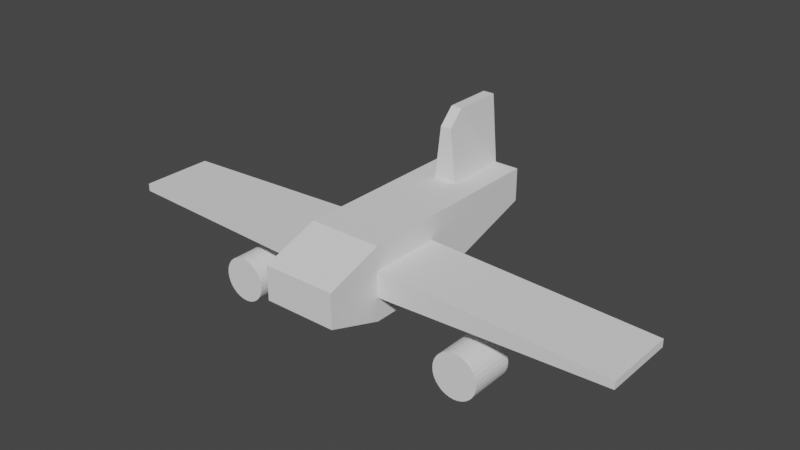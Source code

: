 # Source: PlaceholderShip.blend  (saved by Blender 2.82.7; exported with 4.5.12 LTS)
import bpy
from mathutils import Matrix  # noqa: F401  (used for matrix-valued properties, if any)

bpy.ops.wm.read_factory_settings(use_empty=True)
scene = bpy.context.scene
scene.name = 'Scene'

# ---- collections
col_collection = bpy.data.collections.new('Collection'); scene.collection.children.link(col_collection)
col_placeholdership = bpy.data.collections.new('PlaceholderShip'); scene.collection.children.link(col_placeholdership)

# ---- world
world_world = bpy.data.worlds.new('World'); scene.world = world_world
world_world.use_nodes = True; world_world.node_tree.nodes.clear()
_N = world_world.node_tree.nodes; _L = world_world.node_tree.links
n0 = _N.new('ShaderNodeOutputWorld'); n0.name = 'World Output'; n0.location = (300, 300)
n1 = _N.new('ShaderNodeBackground'); n1.name = 'Background'; n1.location = (10, 300)
n1.inputs[0].default_value = (0.05088, 0.05088, 0.05088, 1.0)
_L.new(n1.outputs[0], n0.inputs[0])
n0.is_active_output = True
world_world.color = (0.05088, 0.05088, 0.05088)
world_world.use_sun_shadow = False
world_world.sun_shadow_jitter_overblur = 0.0

# ---- meshes
me_cube = bpy.data.meshes.new('Cube')
me_cube.from_pydata([(-1.0, -1.0, -1.0), (-1.0, -1.0, 1.0), (-1.0, 1.0, -1.0), (-1.0, 1.0, 1.0), (1.0, -1.0, -1.0), (1.0, -1.0, 1.0), (1.0, 1.0, -1.0), (1.0, 1.0, 1.0), (-7.22, -1.0, -0.1058), (-7.22, -1.0, 0.1058), (7.22, -1.0, 0.1058), (7.22, -1.0, -0.1058), (-1.0, -1.0, 0.3515), (-1.0, -1.0, -0.3515), (-1.0, 1.0, -0.3515), (-1.0, 1.0, 0.3515), (1.0, 1.0, -0.3515), (1.0, 1.0, 0.3515), (1.0, -1.0, -0.3515), (1.0, -1.0, 0.3515), (7.22, 1.0, -0.1058), (7.22, 1.0, 0.1058), (-7.22, 1.0, -0.1058), (-7.22, 1.0, 0.1058), (1.0, 4.574, 0.0817), (-1.0, 4.574, 0.0817), (-1.0, 4.574, 1.0), (1.0, 4.574, 1.0), (1.0, 4.574, 0.4705), (1.0, 4.574, 0.7403), (-1.0, 4.574, 0.4705), (-1.0, 4.574, 0.7403), (0.3161, 2.787, -0.4591), (-0.3161, 2.787, -0.4591), (-1.0, 2.787, -0.4591), (1.0, 2.787, 0.5459), (-1.0, 2.787, 0.05951), (-1.0, 2.787, 0.5459), (-1.0, 2.787, 1.0), (1.0, 2.787, 1.0), (1.0, 2.787, -0.4591), (1.0, 2.787, 0.05951), (0.3161, 1.0, -1.0), (-0.3161, 1.0, -1.0), (-0.3161, 1.0, 1.0), (0.3161, 1.0, 1.0), (0.3161, -1.0, -1.0), (-0.3161, -1.0, -1.0), (0.3161, -1.0, 1.0), (-0.3161, -1.0, 1.0), (-0.3161, 4.574, 0.0817), (0.3161, 4.574, 0.0817), (-0.3161, 4.574, 1.0), (0.3161, 4.574, 1.0), (-0.3161, 4.574, 0.7403), (0.3161, 4.574, 0.7403), (0.3161, 4.574, 0.4705), (-0.3161, 4.574, 0.4705), (0.3161, 2.787, 1.0), (-0.3161, 2.787, 1.0), (-0.1544, 4.574, 2.869), (0.1544, 4.574, 2.869), (0.1544, 3.211, 2.869), (0.1544, 2.787, 2.445), (-0.1544, 2.787, 2.445), (-0.1544, 3.211, 2.869), (1.0, -2.568, -0.1658), (1.0, -2.568, 0.1658), (-1.0, -2.568, 0.1658), (-1.0, -2.568, -0.1658), (1.0, -2.568, 0.4717), (-1.0, -2.568, 0.4717), (-1.0, -2.568, -0.4717), (1.0, -2.568, -0.4717), (0.3161, -2.568, 0.4717), (-0.3161, -2.568, 0.4717), (-0.3161, -2.568, 0.1658), (0.3161, -2.568, 0.1658), (-0.3161, -2.568, -0.1658), (0.3161, -2.568, -0.1658), (0.3161, -2.568, -0.4717), (-0.3161, -2.568, -0.4717)], [], [(49, 1, 71, 75), (6, 16, 18, 4), (21, 10, 11, 20), (0, 13, 14, 2), (40, 32, 51, 24), (38, 59, 52, 26), (36, 37, 31, 30), (17, 7, 5, 19), (44, 3, 1, 49), (12, 1, 3, 15), (47, 46, 80, 81), (12, 15, 23, 9), (41, 40, 24, 28), (17, 19, 10, 21), (12, 13, 69, 68), (9, 23, 22, 8), (18, 16, 20, 11), (16, 17, 21, 20), (13, 12, 9, 8), (14, 13, 8, 22), (19, 18, 11, 10), (15, 14, 22, 23), (55, 53, 27, 29), (31, 26, 52, 54), (31, 54, 57, 30), (37, 38, 26, 31), (39, 35, 29, 27), (42, 6, 4, 46), (34, 36, 30, 25), (35, 41, 28, 29), (7, 45, 48, 5), (45, 58, 59, 44), (55, 29, 28, 56), (51, 56, 28, 24), (19, 5, 70, 67), (25, 30, 57, 50), (0, 47, 81, 72), (58, 39, 27, 53), (33, 34, 25, 50), (13, 0, 72, 69), (33, 50, 51, 32), (55, 56, 57, 54), (53, 55, 54, 52), (56, 51, 50, 57), (46, 4, 73, 80), (4, 18, 66, 73), (52, 59, 64, 65, 60), (44, 49, 48, 45), (42, 46, 47, 43), (18, 19, 67, 66), (2, 43, 47, 0), (43, 33, 32, 42), (43, 2, 34, 33), (45, 7, 39, 58), (17, 16, 41, 35), (2, 14, 36, 34), (7, 17, 35, 39), (15, 3, 38, 37), (16, 6, 40, 41), (14, 15, 37, 36), (3, 44, 59, 38), (6, 42, 32, 40), (58, 53, 61, 62, 63), (53, 52, 60, 61), (62, 61, 60, 65), (62, 65, 64, 63), (59, 58, 63, 64), (76, 75, 71, 68), (67, 77, 79, 66), (67, 70, 74, 77), (76, 68, 69, 78), (73, 66, 79, 80), (81, 78, 69, 72), (75, 76, 77, 74), (76, 78, 79, 77), (78, 81, 80, 79), (1, 12, 68, 71), (48, 49, 75, 74), (5, 48, 74, 70)])
_uv = me_cube.uv_layers.new(name='UVMap')
_uv.uv.foreach_set('vector', [0.7895, 0.75, 0.875, 0.75, 0.875, 0.75, 0.7895, 0.75, 0.375, 0.5, 0.4561, 0.5, 0.4561, 0.75, 0.375, 0.75, 0.5439, 0.5, 0.5439, 0.75, 0.4561, 0.75, 0.4561, 0.5, 0.375, 0.0, 0.4561, 0.0, 0.4561, 0.25, 0.375, 0.25, 0.375, 0.5, 0.2895, 0.5, 0.2895, 0.5, 0.375, 0.5, 0.875, 0.5, 0.7895, 0.5, 0.7895, 0.5, 0.875, 0.5, 0.5074, 0.25, 0.5682, 0.25, 0.5925, 0.25, 0.5588, 0.25, 0.5439, 0.5, 0.625, 0.5, 0.625, 0.75, 0.5439, 0.75, 0.7895, 0.5, 0.875, 0.5, 0.875, 0.75, 0.7895, 0.75, 0.5439, 0.0, 0.625, 0.0, 0.625, 0.25, 0.5439, 0.25, 0.2105, 0.75, 0.2895, 0.75, 0.2895, 0.75, 0.2105, 0.75, 0.5439, 0.0, 0.5439, 0.25, 0.5439, 0.25, 0.5439, 0.0, 0.5074, 0.5, 0.375, 0.5, 0.375, 0.5, 0.5588, 0.5, 0.5439, 0.5, 0.5439, 0.75, 0.5439, 0.75, 0.5439, 0.5, 0.5439, 1.0, 0.4561, 1.0, 0.4561, 1.0, 0.5439, 1.0, 0.5439, 0.0, 0.5439, 0.25, 0.4561, 0.25, 0.4561, 0.0, 0.4561, 0.75, 0.4561, 0.5, 0.4561, 0.5, 0.4561, 0.75, 0.4561, 0.5, 0.5439, 0.5, 0.5439, 0.5, 0.4561, 0.5, 0.4561, 1.0, 0.5439, 1.0, 0.5439, 1.0, 0.4561, 1.0, 0.4561, 0.25, 0.4561, 0.0, 0.4561, 0.0, 0.4561, 0.25, 0.5439, 0.75, 0.4561, 0.75, 0.4561, 0.75, 0.5439, 0.75, 0.5439, 0.25, 0.4561, 0.25, 0.4561, 0.25, 0.5439, 0.25, 0.5925, 0.4145, 0.625, 0.4145, 0.625, 0.5, 0.5925, 0.5, 0.5925, 0.25, 0.625, 0.25, 0.625, 0.3355, 0.5925, 0.3355, 0.5925, 0.25, 0.5925, 0.3355, 0.5588, 0.3355, 0.5588, 0.25, 0.5682, 0.25, 0.625, 0.25, 0.625, 0.25, 0.5925, 0.25, 0.625, 0.5, 0.5682, 0.5, 0.5925, 0.5, 0.625, 0.5, 0.2895, 0.5, 0.375, 0.5, 0.375, 0.75, 0.2895, 0.75, 0.375, 0.25, 0.5074, 0.25, 0.5588, 0.25, 0.375, 0.25, 0.5682, 0.5, 0.5074, 0.5, 0.5588, 0.5, 0.5925, 0.5, 0.625, 0.5, 0.7105, 0.5, 0.7105, 0.75, 0.625, 0.75, 0.7105, 0.5, 0.7105, 0.5, 0.7895, 0.5, 0.7895, 0.5, 0.5925, 0.4145, 0.5925, 0.5, 0.5588, 0.5, 0.5588, 0.4145, 0.375, 0.4145, 0.5588, 0.4145, 0.5588, 0.5, 0.375, 0.5, 0.5439, 0.75, 0.625, 0.75, 0.625, 0.75, 0.5439, 0.75, 0.375, 0.25, 0.5588, 0.25, 0.5588, 0.3355, 0.375, 0.3355, 0.125, 0.75, 0.2105, 0.75, 0.2105, 0.75, 0.125, 0.75, 0.7105, 0.5, 0.625, 0.5, 0.625, 0.5, 0.7105, 0.5, 0.2105, 0.5, 0.125, 0.5, 0.125, 0.5, 0.2105, 0.5, 0.4561, 0.0, 0.375, 0.0, 0.375, 0.0, 0.4561, 0.0, 0.2105, 0.5, 0.2105, 0.5, 0.2895, 0.5, 0.2895, 0.5, 0.5925, 0.4145, 0.5588, 0.4145, 0.5588, 0.3355, 0.5925, 0.3355, 0.625, 0.4145, 0.5925, 0.4145, 0.5925, 0.3355, 0.625, 0.3355, 0.5588, 0.4145, 0.375, 0.4145, 0.375, 0.3355, 0.5588, 0.3355, 0.2895, 0.75, 0.375, 0.75, 0.375, 0.75, 0.2895, 0.75, 0.375, 0.75, 0.4561, 0.75, 0.4561, 0.75, 0.375, 0.75, 0.7895, 0.5, 0.7895, 0.5, 0.7895, 0.5, 0.7895, 0.5, 0.7895, 0.5, 0.7895, 0.5, 0.7895, 0.75, 0.7105, 0.75, 0.7105, 0.5, 0.2895, 0.5, 0.2895, 0.75, 0.2105, 0.75, 0.2105, 0.5, 0.4561, 0.75, 0.5439, 0.75, 0.5439, 0.75, 0.4561, 0.75, 0.125, 0.5, 0.2105, 0.5, 0.2105, 0.75, 0.125, 0.75, 0.2105, 0.5, 0.2105, 0.5, 0.2895, 0.5, 0.2895, 0.5, 0.2105, 0.5, 0.125, 0.5, 0.125, 0.5, 0.2105, 0.5, 0.7105, 0.5, 0.625, 0.5, 0.625, 0.5, 0.7105, 0.5, 0.5439, 0.5, 0.4561, 0.5, 0.5074, 0.5, 0.5682, 0.5, 0.375, 0.25, 0.4561, 0.25, 0.5074, 0.25, 0.375, 0.25, 0.625, 0.5, 0.5439, 0.5, 0.5682, 0.5, 0.625, 0.5, 0.5439, 0.25, 0.625, 0.25, 0.625, 0.25, 0.5682, 0.25, 0.4561, 0.5, 0.375, 0.5, 0.375, 0.5, 0.5074, 0.5, 0.4561, 0.25, 0.5439, 0.25, 0.5682, 0.25, 0.5074, 0.25, 0.875, 0.5, 0.7895, 0.5, 0.7895, 0.5, 0.875, 0.5, 0.375, 0.5, 0.2895, 0.5, 0.2895, 0.5, 0.375, 0.5, 0.7105, 0.5, 0.7105, 0.5, 0.7105, 0.5, 0.7105, 0.5, 0.7105, 0.5, 0.625, 0.4145, 0.625, 0.3355, 0.625, 0.3355, 0.625, 0.4145, 0.7105, 0.5, 0.7105, 0.5, 0.7895, 0.5, 0.7895, 0.5, 0.7105, 0.5, 0.7895, 0.5, 0.7895, 0.5, 0.7105, 0.5, 0.7895, 0.5, 0.7105, 0.5, 0.7105, 0.5, 0.7895, 0.5, 0.5439, 0.9145, 0.625, 0.9145, 0.625, 1.0, 0.5439, 1.0, 0.5439, 0.75, 0.5439, 0.8355, 0.4561, 0.8355, 0.4561, 0.75, 0.5439, 0.75, 0.625, 0.75, 0.625, 0.8355, 0.5439, 0.8355, 0.5439, 0.9145, 0.5439, 1.0, 0.4561, 1.0, 0.4561, 0.9145, 0.375, 0.75, 0.4561, 0.75, 0.4561, 0.8355, 0.375, 0.8355, 0.375, 0.9145, 0.4561, 0.9145, 0.4561, 1.0, 0.375, 1.0, 0.625, 0.9145, 0.5439, 0.9145, 0.5439, 0.8355, 0.625, 0.8355, 0.5439, 0.9145, 0.4561, 0.9145, 0.4561, 0.8355, 0.5439, 0.8355, 0.4561, 0.9145, 0.375, 0.9145, 0.375, 0.8355, 0.4561, 0.8355, 0.625, 0.0, 0.5439, 0.0, 0.5439, 0.0, 0.625, 0.0, 0.7105, 0.75, 0.7895, 0.75, 0.7895, 0.75, 0.7105, 0.75, 0.625, 0.75, 0.7105, 0.75, 0.7105, 0.75, 0.625, 0.75])
me_cube.use_remesh_fix_poles = True
me_cube.use_remesh_preserve_attributes = False
me_cube.use_mirror_vertex_groups = False
me_cube.update()
me_cylinder = bpy.data.meshes.new('Cylinder')
me_cylinder.from_pydata([(0.0, 1.0, -1.0), (0.0, 1.0, 1.0), (0.1951, 0.9808, -1.0), (0.1951, 0.9808, 1.0), (0.3827, 0.9239, -1.0), (0.3827, 0.9239, 1.0), (0.5556, 0.8315, -1.0), (0.5556, 0.8315, 1.0), (0.7071, 0.7071, -1.0), (0.7071, 0.7071, 1.0), (0.8315, 0.5556, -1.0), (0.8315, 0.5556, 1.0), (0.9239, 0.3827, -1.0), (0.9239, 0.3827, 1.0), (0.9808, 0.1951, -1.0), (0.9808, 0.1951, 1.0), (1.0, 7.55e-08, -1.0), (1.0, 7.55e-08, 1.0), (0.9808, -0.1951, -1.0), (0.9808, -0.1951, 1.0), (0.9239, -0.3827, -1.0), (0.9239, -0.3827, 1.0), (0.8315, -0.5556, -1.0), (0.8315, -0.5556, 1.0), (0.7071, -0.7071, -1.0), (0.7071, -0.7071, 1.0), (0.5556, -0.8315, -1.0), (0.5556, -0.8315, 1.0), (0.3827, -0.9239, -1.0), (0.3827, -0.9239, 1.0), (0.1951, -0.9808, -1.0), (0.1951, -0.9808, 1.0), (-3.258e-07, -1.0, -1.0), (-3.258e-07, -1.0, 1.0), (-0.1951, -0.9808, -1.0), (-0.1951, -0.9808, 1.0), (-0.3827, -0.9239, -1.0), (-0.3827, -0.9239, 1.0), (-0.5556, -0.8315, -1.0), (-0.5556, -0.8315, 1.0), (-0.7071, -0.7071, -1.0), (-0.7071, -0.7071, 1.0), (-0.8315, -0.5556, -1.0), (-0.8315, -0.5556, 1.0), (-0.9239, -0.3827, -1.0), (-0.9239, -0.3827, 1.0), (-0.9808, -0.1951, -1.0), (-0.9808, -0.1951, 1.0), (-1.0, 9.656e-07, -1.0), (-1.0, 9.656e-07, 1.0), (-0.9808, 0.1951, -1.0), (-0.9808, 0.1951, 1.0), (-0.9239, 0.3827, -1.0), (-0.9239, 0.3827, 1.0), (-0.8315, 0.5556, -1.0), (-0.8315, 0.5556, 1.0), (-0.7071, 0.7071, -1.0), (-0.7071, 0.7071, 1.0), (-0.5556, 0.8315, -1.0), (-0.5556, 0.8315, 1.0), (-0.3827, 0.9239, -1.0), (-0.3827, 0.9239, 1.0), (-0.1951, 0.9808, -1.0), (-0.1951, 0.9808, 1.0)], [], [(0, 1, 3, 2), (2, 3, 5, 4), (4, 5, 7, 6), (6, 7, 9, 8), (8, 9, 11, 10), (10, 11, 13, 12), (12, 13, 15, 14), (14, 15, 17, 16), (16, 17, 19, 18), (18, 19, 21, 20), (20, 21, 23, 22), (22, 23, 25, 24), (24, 25, 27, 26), (26, 27, 29, 28), (28, 29, 31, 30), (30, 31, 33, 32), (32, 33, 35, 34), (34, 35, 37, 36), (36, 37, 39, 38), (38, 39, 41, 40), (40, 41, 43, 42), (42, 43, 45, 44), (44, 45, 47, 46), (46, 47, 49, 48), (48, 49, 51, 50), (50, 51, 53, 52), (52, 53, 55, 54), (54, 55, 57, 56), (56, 57, 59, 58), (58, 59, 61, 60), (3, 1, 63, 61, 59, 57, 55, 53, 51, 49, 47, 45, 43, 41, 39, 37, 35, 33, 31, 29, 27, 25, 23, 21, 19, 17, 15, 13, 11, 9, 7, 5), (60, 61, 63, 62), (62, 63, 1, 0), (0, 2, 4, 6, 8, 10, 12, 14, 16, 18, 20, 22, 24, 26, 28, 30, 32, 34, 36, 38, 40, 42, 44, 46, 48, 50, 52, 54, 56, 58, 60, 62)])
_uv = me_cylinder.uv_layers.new(name='UVMap')
_uv.uv.foreach_set('vector', [1.0, 0.5, 1.0, 1.0, 0.9688, 1.0, 0.9688, 0.5, 0.9688, 0.5, 0.9688, 1.0, 0.9375, 1.0, 0.9375, 0.5, 0.9375, 0.5, 0.9375, 1.0, 0.9062, 1.0, 0.9062, 0.5, 0.9062, 0.5, 0.9062, 1.0, 0.875, 1.0, 0.875, 0.5, 0.875, 0.5, 0.875, 1.0, 0.8438, 1.0, 0.8438, 0.5, 0.8438, 0.5, 0.8438, 1.0, 0.8125, 1.0, 0.8125, 0.5, 0.8125, 0.5, 0.8125, 1.0, 0.7812, 1.0, 0.7812, 0.5, 0.7812, 0.5, 0.7812, 1.0, 0.75, 1.0, 0.75, 0.5, 0.75, 0.5, 0.75, 1.0, 0.7188, 1.0, 0.7188, 0.5, 0.7188, 0.5, 0.7188, 1.0, 0.6875, 1.0, 0.6875, 0.5, 0.6875, 0.5, 0.6875, 1.0, 0.6562, 1.0, 0.6562, 0.5, 0.6562, 0.5, 0.6562, 1.0, 0.625, 1.0, 0.625, 0.5, 0.625, 0.5, 0.625, 1.0, 0.5938, 1.0, 0.5938, 0.5, 0.5938, 0.5, 0.5938, 1.0, 0.5625, 1.0, 0.5625, 0.5, 0.5625, 0.5, 0.5625, 1.0, 0.5312, 1.0, 0.5312, 0.5, 0.5312, 0.5, 0.5312, 1.0, 0.5, 1.0, 0.5, 0.5, 0.5, 0.5, 0.5, 1.0, 0.4688, 1.0, 0.4688, 0.5, 0.4688, 0.5, 0.4688, 1.0, 0.4375, 1.0, 0.4375, 0.5, 0.4375, 0.5, 0.4375, 1.0, 0.4062, 1.0, 0.4062, 0.5, 0.4062, 0.5, 0.4062, 1.0, 0.375, 1.0, 0.375, 0.5, 0.375, 0.5, 0.375, 1.0, 0.3438, 1.0, 0.3438, 0.5, 0.3438, 0.5, 0.3438, 1.0, 0.3125, 1.0, 0.3125, 0.5, 0.3125, 0.5, 0.3125, 1.0, 0.2812, 1.0, 0.2812, 0.5, 0.2812, 0.5, 0.2812, 1.0, 0.25, 1.0, 0.25, 0.5, 0.25, 0.5, 0.25, 1.0, 0.2188, 1.0, 0.2188, 0.5, 0.2188, 0.5, 0.2188, 1.0, 0.1875, 1.0, 0.1875, 0.5, 0.1875, 0.5, 0.1875, 1.0, 0.1562, 1.0, 0.1562, 0.5, 0.1562, 0.5, 0.1562, 1.0, 0.125, 1.0, 0.125, 0.5, 0.125, 0.5, 0.125, 1.0, 0.09375, 1.0, 0.09375, 0.5, 0.09375, 0.5, 0.09375, 1.0, 0.0625, 1.0, 0.0625, 0.5, 0.2968, 0.4854, 0.25, 0.49, 0.2032, 0.4854, 0.1582, 0.4717, 0.1167, 0.4496, 0.08029, 0.4197, 0.05045, 0.3833, 0.02827, 0.3418, 0.01461, 0.2968, 0.01, 0.25, 0.01461, 0.2032, 0.02827, 0.1582, 0.05045, 0.1167, 0.08029, 0.08029, 0.1167, 0.05045, 0.1582, 0.02827, 0.2032, 0.01461, 0.25, 0.01, 0.2968, 0.01461, 0.3418, 0.02827, 0.3833, 0.05045, 0.4197, 0.08029, 0.4496, 0.1167, 0.4717, 0.1582, 0.4854, 0.2032, 0.49, 0.25, 0.4854, 0.2968, 0.4717, 0.3418, 0.4496, 0.3833, 0.4197, 0.4197, 0.3833, 0.4496, 0.3418, 0.4717, 0.0625, 0.5, 0.0625, 1.0, 0.03125, 1.0, 0.03125, 0.5, 0.03125, 0.5, 0.03125, 1.0, 0.0, 1.0, 0.0, 0.5, 0.75, 0.49, 0.7968, 0.4854, 0.8418, 0.4717, 0.8833, 0.4496, 0.9197, 0.4197, 0.9496, 0.3833, 0.9717, 0.3418, 0.9854, 0.2968, 0.99, 0.25, 0.9854, 0.2032, 0.9717, 0.1582, 0.9496, 0.1167, 0.9197, 0.08029, 0.8833, 0.05045, 0.8418, 0.02827, 0.7968, 0.01461, 0.75, 0.01, 0.7032, 0.01461, 0.6582, 0.02827, 0.6167, 0.05045, 0.5803, 0.08029, 0.5504, 0.1167, 0.5283, 0.1582, 0.5146, 0.2032, 0.51, 0.25, 0.5146, 0.2968, 0.5283, 0.3418, 0.5504, 0.3833, 0.5803, 0.4197, 0.6167, 0.4496, 0.6582, 0.4717, 0.7032, 0.4854])
me_cylinder.use_remesh_fix_poles = True
me_cylinder.use_remesh_preserve_attributes = False
me_cylinder.use_mirror_vertex_groups = False
me_cylinder.update()

# ---- objects
ob_cube = bpy.data.objects.new('Cube', me_cube)
ob_cylinder = bpy.data.objects.new('Cylinder', me_cylinder)

# ---- transforms, parenting, visibility, modifiers, constraints
ob_cube.location = (0.0, 0.0, 0.0)
ob_cube.lineart.crease_threshold = 0.0
ob_cylinder.location = (3.382, -0.5661, -1.409)
ob_cylinder.rotation_euler = (1.571, -0.0, 0.0)
ob_cylinder.scale = (0.6127, 0.6127, 0.6127)
ob_cylinder.lineart.crease_threshold = 0.0
_m = ob_cylinder.modifiers.new('Mirror', 'MIRROR')
_m.mirror_object = ob_cube

# ---- collection membership
col_placeholdership.objects.link(ob_cube)
col_placeholdership.objects.link(ob_cylinder)

# ---- scene / render settings (as saved in the file)
scene.frame_start = 1; scene.frame_end = 250; scene.frame_set(1)
scene.render.engine = 'BLENDER_EEVEE_NEXT'
scene.cycles.use_denoising = False
scene.cycles.samples = 128
scene.cycles.sampling_pattern = 'TABULATED_SOBOL'
scene.cycles.use_adaptive_sampling = False
scene.cycles.use_light_tree = False
scene.view_settings.view_transform = 'Filmic'
bpy.context.view_layer.update()

# ---- added for rendering (the .blend has no active camera and no usable light): camera, sun
cam_auto = bpy.data.cameras.new('AutoCamera')
cam_auto.lens = 50.0
cam_auto.sensor_width = 36.0
cam_auto.clip_end = 1000.0
ob_auto_camera = bpy.data.objects.new('AutoCamera', cam_auto)
scene.collection.objects.link(ob_auto_camera)
ob_auto_camera.location = (15.5763, -17.6887, 12.8846)
ob_auto_camera.rotation_euler = (1.09748, -7.21219e-08, 0.694738)
scene.camera = ob_auto_camera
light_auto_sun = bpy.data.lights.new('AutoSun', 'SUN')
light_auto_sun.energy = 3.0
light_auto_sun.angle = 0.0523599
ob_auto_sun = bpy.data.objects.new('AutoSun', light_auto_sun)
scene.collection.objects.link(ob_auto_sun)
ob_auto_sun.rotation_euler = (0.872665, 0.174533, 0.523599)
bpy.context.view_layer.update()
